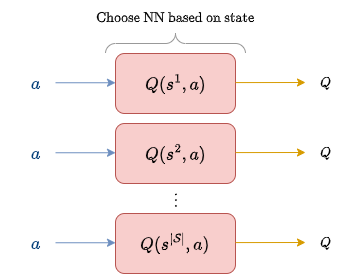

The diagram above was exported from draw.io. Its source (the exported page's mxGraphModel, read from the mxfile embedded in the PNG):
<mxGraphModel dx="1574" dy="360" grid="1" gridSize="10" guides="1" tooltips="1" connect="1" arrows="1" fold="1" page="1" pageScale="1" pageWidth="850" pageHeight="1100" math="1" shadow="0">
  <root>
    <mxCell id="0" />
    <mxCell id="1" parent="0" />
    <mxCell id="0pVxvb6Pm6GOMiK6ouaU-2" value="&lt;font style=&quot;font-size: 15px;&quot;&gt;$$Q(s^1,a)$$&lt;/font&gt;" style="rounded=1;whiteSpace=wrap;html=1;fillColor=#f8cecc;strokeColor=#b85450;fontSize=17;" parent="1" vertex="1">
      <mxGeometry y="180" width="120" height="60" as="geometry" />
    </mxCell>
    <mxCell id="0pVxvb6Pm6GOMiK6ouaU-8" value="&lt;font color=&quot;#003c78&quot; style=&quot;font-size: 15px;&quot;&gt;$$a$$&lt;/font&gt;" style="text;html=1;align=center;verticalAlign=middle;resizable=0;points=[];autosize=1;strokeColor=none;fillColor=none;fontSize=15;" parent="1" vertex="1">
      <mxGeometry x="-115" y="195" width="70" height="30" as="geometry" />
    </mxCell>
    <mxCell id="0pVxvb6Pm6GOMiK6ouaU-9" value="" style="endArrow=classic;html=1;rounded=0;exitX=0.833;exitY=0.5;exitDx=0;exitDy=0;exitPerimeter=0;fillColor=#dae8fc;strokeColor=#6c8ebf;" parent="1" edge="1">
      <mxGeometry width="50" height="50" relative="1" as="geometry">
        <mxPoint x="-60.00000000000009" y="209.26" as="sourcePoint" />
        <mxPoint x="0.02" y="209.26" as="targetPoint" />
      </mxGeometry>
    </mxCell>
    <mxCell id="0pVxvb6Pm6GOMiK6ouaU-33" value="" style="endArrow=classic;html=1;rounded=0;exitX=0.833;exitY=0.5;exitDx=0;exitDy=0;exitPerimeter=0;fillColor=#ffe6cc;strokeColor=#d79b00;" parent="1" edge="1">
      <mxGeometry width="50" height="50" relative="1" as="geometry">
        <mxPoint x="119.99999999999991" y="209.09" as="sourcePoint" />
        <mxPoint x="190" y="209" as="targetPoint" />
      </mxGeometry>
    </mxCell>
    <mxCell id="0pVxvb6Pm6GOMiK6ouaU-35" value="$$Q$$" style="text;html=1;align=center;verticalAlign=middle;resizable=0;points=[];autosize=1;strokeColor=none;fillColor=none;" parent="1" vertex="1">
      <mxGeometry x="180" y="195" width="60" height="30" as="geometry" />
    </mxCell>
    <mxCell id="_DyhyL7LCgPbIvDFTnhP-1" value="&lt;font style=&quot;font-size: 15px;&quot;&gt;$$Q(s^2,a)$$&lt;/font&gt;" style="rounded=1;whiteSpace=wrap;html=1;fillColor=#f8cecc;strokeColor=#b85450;fontSize=17;" vertex="1" parent="1">
      <mxGeometry y="250" width="120" height="60" as="geometry" />
    </mxCell>
    <mxCell id="_DyhyL7LCgPbIvDFTnhP-2" value="&lt;font color=&quot;#003c78&quot; style=&quot;font-size: 15px;&quot;&gt;$$a$$&lt;/font&gt;" style="text;html=1;align=center;verticalAlign=middle;resizable=0;points=[];autosize=1;strokeColor=none;fillColor=none;fontSize=15;" vertex="1" parent="1">
      <mxGeometry x="-115" y="265" width="70" height="30" as="geometry" />
    </mxCell>
    <mxCell id="_DyhyL7LCgPbIvDFTnhP-3" value="" style="endArrow=classic;html=1;rounded=0;exitX=0.833;exitY=0.5;exitDx=0;exitDy=0;exitPerimeter=0;fillColor=#dae8fc;strokeColor=#6c8ebf;" edge="1" parent="1">
      <mxGeometry width="50" height="50" relative="1" as="geometry">
        <mxPoint x="-60.00000000000009" y="279.26" as="sourcePoint" />
        <mxPoint x="0.019999999999999574" y="279.26" as="targetPoint" />
      </mxGeometry>
    </mxCell>
    <mxCell id="_DyhyL7LCgPbIvDFTnhP-4" value="" style="endArrow=classic;html=1;rounded=0;exitX=0.833;exitY=0.5;exitDx=0;exitDy=0;exitPerimeter=0;fillColor=#ffe6cc;strokeColor=#d79b00;" edge="1" parent="1">
      <mxGeometry width="50" height="50" relative="1" as="geometry">
        <mxPoint x="119.99999999999991" y="279.09000000000003" as="sourcePoint" />
        <mxPoint x="190" y="279" as="targetPoint" />
      </mxGeometry>
    </mxCell>
    <mxCell id="_DyhyL7LCgPbIvDFTnhP-5" value="$$Q$$" style="text;html=1;align=center;verticalAlign=middle;resizable=0;points=[];autosize=1;strokeColor=none;fillColor=none;" vertex="1" parent="1">
      <mxGeometry x="180" y="265" width="60" height="30" as="geometry" />
    </mxCell>
    <mxCell id="_DyhyL7LCgPbIvDFTnhP-6" value="$$\vdots$$" style="text;html=1;align=center;verticalAlign=middle;resizable=0;points=[];autosize=1;strokeColor=none;fillColor=none;" vertex="1" parent="1">
      <mxGeometry x="20" y="310" width="80" height="30" as="geometry" />
    </mxCell>
    <mxCell id="_DyhyL7LCgPbIvDFTnhP-7" value="&lt;font style=&quot;font-size: 15px;&quot;&gt;$$Q(s^{|\mathcal{S}|},a)$$&lt;/font&gt;" style="rounded=1;whiteSpace=wrap;html=1;fillColor=#f8cecc;strokeColor=#b85450;fontSize=17;" vertex="1" parent="1">
      <mxGeometry y="340" width="120" height="60" as="geometry" />
    </mxCell>
    <mxCell id="_DyhyL7LCgPbIvDFTnhP-8" value="&lt;font color=&quot;#003c78&quot; style=&quot;font-size: 15px;&quot;&gt;$$a$$&lt;/font&gt;" style="text;html=1;align=center;verticalAlign=middle;resizable=0;points=[];autosize=1;strokeColor=none;fillColor=none;fontSize=15;" vertex="1" parent="1">
      <mxGeometry x="-115" y="355" width="70" height="30" as="geometry" />
    </mxCell>
    <mxCell id="_DyhyL7LCgPbIvDFTnhP-9" value="" style="endArrow=classic;html=1;rounded=0;exitX=0.833;exitY=0.5;exitDx=0;exitDy=0;exitPerimeter=0;fillColor=#dae8fc;strokeColor=#6c8ebf;" edge="1" parent="1">
      <mxGeometry width="50" height="50" relative="1" as="geometry">
        <mxPoint x="-60.00000000000009" y="369.26" as="sourcePoint" />
        <mxPoint x="0.019999999999999574" y="369.26" as="targetPoint" />
      </mxGeometry>
    </mxCell>
    <mxCell id="_DyhyL7LCgPbIvDFTnhP-10" value="" style="endArrow=classic;html=1;rounded=0;exitX=0.833;exitY=0.5;exitDx=0;exitDy=0;exitPerimeter=0;fillColor=#ffe6cc;strokeColor=#d79b00;" edge="1" parent="1">
      <mxGeometry width="50" height="50" relative="1" as="geometry">
        <mxPoint x="119.99999999999991" y="369.09000000000003" as="sourcePoint" />
        <mxPoint x="190" y="369" as="targetPoint" />
      </mxGeometry>
    </mxCell>
    <mxCell id="_DyhyL7LCgPbIvDFTnhP-11" value="$$Q$$" style="text;html=1;align=center;verticalAlign=middle;resizable=0;points=[];autosize=1;strokeColor=none;fillColor=none;" vertex="1" parent="1">
      <mxGeometry x="180" y="355" width="60" height="30" as="geometry" />
    </mxCell>
    <mxCell id="_DyhyL7LCgPbIvDFTnhP-12" value="$$\text{Choose NN based on state}$$" style="text;html=1;align=center;verticalAlign=middle;resizable=0;points=[];autosize=1;strokeColor=none;fillColor=none;" vertex="1" parent="1">
      <mxGeometry x="-50" y="130" width="220" height="30" as="geometry" />
    </mxCell>
    <mxCell id="_DyhyL7LCgPbIvDFTnhP-13" value="" style="verticalLabelPosition=bottom;shadow=0;dashed=0;align=center;html=1;verticalAlign=top;strokeWidth=1;shape=mxgraph.mockup.markup.curlyBrace;whiteSpace=wrap;strokeColor=#999999;" vertex="1" parent="1">
      <mxGeometry x="-10" y="160" width="140" height="20" as="geometry" />
    </mxCell>
  </root>
</mxGraphModel>